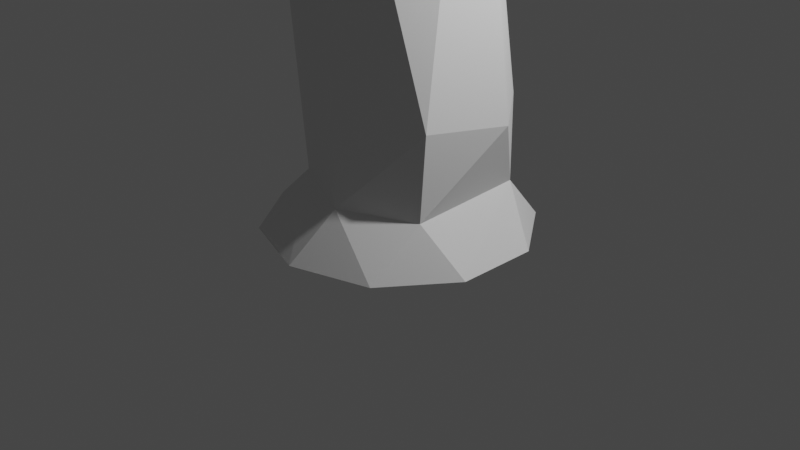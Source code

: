 # Source: Rock_Pillar_2_SM.blend  (saved by Blender 2.92.15; exported with 4.5.12 LTS)
import bpy
from mathutils import Matrix  # noqa: F401  (used for matrix-valued properties, if any)

bpy.ops.wm.read_factory_settings(use_empty=True)
scene = bpy.context.scene
scene.name = 'Scene'

# ---- collections
col_collection = bpy.data.collections.new('Collection'); scene.collection.children.link(col_collection)

# ---- world
world_world = bpy.data.worlds.new('World'); scene.world = world_world
world_world.use_nodes = True; world_world.node_tree.nodes.clear()
_N = world_world.node_tree.nodes; _L = world_world.node_tree.links
n0 = _N.new('ShaderNodeOutputWorld'); n0.name = 'World Output'; n0.location = (300, 300)
n1 = _N.new('ShaderNodeBackground'); n1.name = 'Background'; n1.location = (10, 300)
n1.inputs[0].default_value = (0.05088, 0.05088, 0.05088, 1.0)
_L.new(n1.outputs[0], n0.inputs[0])
n0.is_active_output = True
world_world.color = (0.05088, 0.05088, 0.05088)
world_world.use_sun_shadow = False
world_world.sun_shadow_jitter_overblur = 0.0

# ---- cameras
cam_camera = bpy.data.cameras.new('Camera')
cam_camera.clip_end = 100.0
cam_camera.ortho_scale = 7.314

# ---- lights
light_light = bpy.data.lights.new('Light', 'POINT')
light_light.transmission_factor = 0.0
light_light.energy = 1000.0
light_light.shadow_soft_size = 0.1
light_light.shadow_maximum_resolution = 0.006
light_light.use_absolute_resolution = True

# ---- meshes
me_cylinder = bpy.data.meshes.new('Cylinder')
me_cylinder.from_pydata([(-9.883e-09, 1.415, -0.01464), (-0.03402, 1.299, 8.201), (0.8314, 1.144, -0.01464), (1.345, 0.4371, -0.01464), (1.281, 0.3698, 8.216), (1.345, -0.4371, -0.01464), (1.078, -0.2896, 7.827), (0.8314, -1.144, -0.01464), (0.6787, -0.8577, 7.874), (-1.335e-07, -1.415, -0.01464), (0.02171, -1.068, 7.873), (-0.8314, -1.144, -0.01464), (-0.63, -0.8394, 7.835), (-1.345, -0.4371, -0.01464), (-1.345, 0.4371, -0.01464), (-1.438, 0.09275, 8.18), (-0.8314, 1.144, -0.01464), (-0.8198, 1.055, 8.187), (0.8645, 0.5472, 7.364), (-1.05, -0.06668, 7.697), (-0.2969, 0.9938, 7.358), (0.7496, 1.056, 8.154), (1.148, -1.005, 8.214), (-0.5065, -1.534, 8.218), (0.1043, 0.9972, 3.547), (0.6858, 0.1827, 5.185), (-0.1152, -0.8231, 5.187), (-0.9204, -0.7159, 3.995), (-1.321, -0.1283, 5.186), (-1.195, 0.7806, 5.186), (-0.3702, 1.181, 5.186), (0.7901, 0.7532, 1.373), (1.173, 0.2559, 1.271), (1.05, -0.6696, 1.394), (0.2584, -1.051, 0.5458), (-0.7226, -0.3922, 1.269), (-0.7303, 0.2351, 1.293), (-0.3712, 0.7143, 0.7807), (-0.4246, -0.7962, 0.6302), (0.9287, 0.6027, 0.5472), (0.9423, -0.6281, 0.4926), (-0.9014, -0.0154, 0.5894), (0.1733, 0.9916, 0.5228)], [], [(20, 30, 29), (28, 19, 29), (18, 25, 24), (22, 23, 10, 8), (10, 23, 12), (6, 4, 22), (32, 25, 33), (21, 18, 20, 1), (26, 34, 33), (26, 27, 34), (36, 29, 37), (37, 24, 42), (27, 35, 38), (38, 35, 41), (36, 37, 41), (13, 41, 14), (5, 40, 7), (39, 3, 2), (15, 19, 12, 23), (18, 21, 4), (18, 4, 6), (20, 19, 15, 17), (19, 28, 27, 12), (17, 1, 20), (19, 20, 29), (12, 27, 26, 10), (8, 26, 25, 6), (26, 8, 10), (24, 30, 20, 18), (18, 6, 25), (4, 21, 1, 17, 15, 23, 22), (25, 32, 31, 24), (8, 6, 22), (36, 35, 28, 29), (25, 26, 33), (27, 28, 35), (30, 24, 37, 29), (40, 39, 32, 33), (34, 27, 38), (42, 24, 31), (42, 31, 39), (31, 32, 39), (0, 16, 37, 42), (40, 33, 34), (41, 35, 36), (16, 14, 41, 37), (41, 13, 11, 38), (38, 11, 9, 34), (34, 9, 7, 40), (5, 3, 39, 40), (2, 0, 42, 39)])
_uv = me_cylinder.uv_layers.new(name='UVMap')
_uv.uv.foreach_set('vector', [0.5911, 0.7823, 0.5755, 0.557, 0.6538, 0.5517, 0.7391, 0.5491, 0.7307, 0.788, 0.6538, 0.5517, 0.4499, 0.8085, 0.4107, 0.5635, 0.5278, 0.3808, 0.3223, 0.9279, 0.1625, 0.9229, 0.2187, 0.8746, 0.293, 0.8825, 0.2187, 0.8746, 0.1625, 0.9229, 0.1437, 0.8506, 0.3675, 0.8722, 0.4354, 0.8964, 0.3223, 0.9279, 0.4288, 0.1414, 0.4107, 0.5635, 0.3446, 0.1511, 0.502, 0.8821, 0.4499, 0.8085, 0.5911, 0.7823, 0.5753, 0.8792, 0.2472, 0.5588, 0.2595, 0.06642, 0.3446, 0.1511, 0.2472, 0.5588, 0.1674, 0.4273, 0.2595, 0.06642, 0.6782, 0.1687, 0.6538, 0.5517, 0.617, 0.1072, 0.617, 0.1072, 0.5278, 0.3808, 0.5593, 0.07098, 0.1674, 0.4273, 0.1424, 0.1547, 0.1863, 0.08625, 0.1863, 0.08625, 0.1424, 0.1547, 0.09779, 0.1018, 0.6782, 0.1687, 0.617, 0.1072, 0.7109, 0.1041, 0.08887, 0.03, 0.09779, 0.1018, 0.02968, 0.07371, 0.3741, 0.006052, 0.3436, 0.06253, 0.3029, 0.007371, 0.4693, 0.07015, 0.4432, 0.01121, 0.5088, 0.01137, 0.009963, 0.8179, 0.0588, 0.7919, 0.1437, 0.8506, 0.1625, 0.9229, 0.4499, 0.8085, 0.502, 0.8821, 0.4354, 0.8964, 0.4499, 0.8085, 0.4354, 0.8964, 0.3675, 0.8722, 0.5911, 0.7823, 0.7307, 0.788, 0.7508, 0.8431, 0.6487, 0.8678, 0.0588, 0.7919, 0.09036, 0.5481, 0.1674, 0.4273, 0.1437, 0.8506, 0.6487, 0.8678, 0.5753, 0.8792, 0.5911, 0.7823, 0.7307, 0.788, 0.5911, 0.7823, 0.6538, 0.5517, 0.1437, 0.8506, 0.1674, 0.4273, 0.2472, 0.5588, 0.2187, 0.8746, 0.293, 0.8825, 0.2472, 0.5588, 0.4107, 0.5635, 0.3675, 0.8722, 0.2472, 0.5588, 0.293, 0.8825, 0.2187, 0.8746, 0.5278, 0.3808, 0.5755, 0.557, 0.5911, 0.7823, 0.4499, 0.8085, 0.4499, 0.8085, 0.3675, 0.8722, 0.4107, 0.5635, 0.8683, 0.8397, 0.7956, 0.8134, 0.7537, 0.7535, 0.7534, 0.6804, 0.8181, 0.602, 0.981, 0.6368, 0.981, 0.7912, 0.4107, 0.5635, 0.4288, 0.1414, 0.4856, 0.1535, 0.5278, 0.3808, 0.293, 0.8825, 0.3675, 0.8722, 0.3223, 0.9279, 0.6782, 0.1687, 0.7384, 0.1693, 0.7391, 0.5491, 0.6538, 0.5517, 0.4107, 0.5635, 0.2472, 0.5588, 0.3446, 0.1511, 0.1674, 0.4273, 0.09036, 0.5481, 0.1424, 0.1547, 0.5755, 0.557, 0.5278, 0.3808, 0.617, 0.1072, 0.6538, 0.5517, 0.3436, 0.06253, 0.4693, 0.07015, 0.4288, 0.1414, 0.3446, 0.1511, 0.2595, 0.06642, 0.1674, 0.4273, 0.1863, 0.08625, 0.5593, 0.07098, 0.5278, 0.3808, 0.4856, 0.1535, 0.5593, 0.07098, 0.4856, 0.1535, 0.4693, 0.07015, 0.4856, 0.1535, 0.4288, 0.1414, 0.4693, 0.07015, 0.5754, 0.008444, 0.6461, 0.0123, 0.617, 0.1072, 0.5593, 0.07098, 0.3436, 0.06253, 0.3446, 0.1511, 0.2595, 0.06642, 0.7109, 0.1041, 0.7384, 0.1693, 0.6782, 0.1687, 0.6461, 0.0123, 0.7167, 0.03158, 0.7109, 0.1041, 0.617, 0.1072, 0.09779, 0.1018, 0.08887, 0.03, 0.1607, 0.009774, 0.1863, 0.08625, 0.1863, 0.08625, 0.1607, 0.009774, 0.2335, 0.006052, 0.2595, 0.06642, 0.2595, 0.06642, 0.2335, 0.006052, 0.3029, 0.007371, 0.3436, 0.06253, 0.3741, 0.006052, 0.4432, 0.01121, 0.4693, 0.07015, 0.3436, 0.06253, 0.5088, 0.01137, 0.5754, 0.008444, 0.5593, 0.07098, 0.4693, 0.07015])
me_cylinder.use_remesh_fix_poles = True
me_cylinder.use_remesh_preserve_attributes = False
me_cylinder.use_mirror_vertex_groups = False
me_cylinder.update()

# ---- objects
ob_light = bpy.data.objects.new('Light', light_light)
ob_camera = bpy.data.objects.new('Camera', cam_camera)
ob_cylinder = bpy.data.objects.new('Cylinder', me_cylinder)

# ---- transforms, parenting, visibility, modifiers, constraints
ob_light.location = (4.076, 1.005, 5.904)
ob_light.rotation_euler = (0.6503, 0.05522, 1.866)
ob_light.lock_rotations_4d = False
ob_light.empty_display_type = 'ARROWS'
ob_light.color = (0.0, 0.0, 0.0, 0.0)
ob_light.lineart.crease_threshold = 0.0
ob_camera.location = (7.359, -6.926, 4.958)
ob_camera.rotation_euler = (1.109, 0.0, 0.8149)
ob_camera.lock_rotations_4d = False
ob_camera.empty_display_type = 'ARROWS'
ob_camera.color = (0.0, 0.0, 0.0, 0.0)
ob_camera.display_type = 'WIRE'
ob_camera.lineart.crease_threshold = 0.0
ob_cylinder.location = (0.0, 0.0, 0.0)
ob_cylinder.lineart.crease_threshold = 0.0

# ---- collection membership
col_collection.objects.link(ob_light)
col_collection.objects.link(ob_camera)
col_collection.objects.link(ob_cylinder)

# ---- scene / render settings (as saved in the file)
scene.camera = ob_camera
scene.frame_start = 1; scene.frame_end = 250; scene.frame_set(1)
scene.render.engine = 'BLENDER_EEVEE_NEXT'
scene.cycles.use_denoising = False
scene.cycles.samples = 128
scene.cycles.sampling_pattern = 'TABULATED_SOBOL'
scene.cycles.use_adaptive_sampling = False
scene.cycles.use_light_tree = False
scene.view_settings.view_transform = 'Filmic'
bpy.context.view_layer.update()
